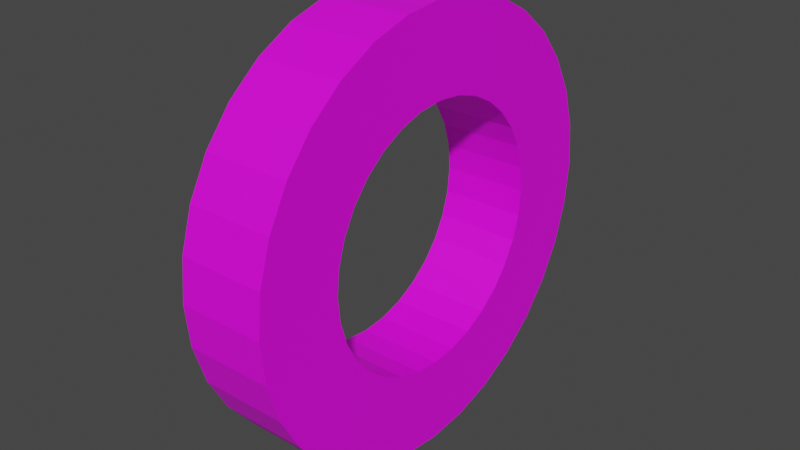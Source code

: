 # Source: ruota.blend  (saved by Blender 2.90.8; exported with 4.5.12 LTS)
import bpy
from mathutils import Matrix  # noqa: F401  (used for matrix-valued properties, if any)

bpy.ops.wm.read_factory_settings(use_empty=True)
scene = bpy.context.scene
scene.name = 'Scene'

# ---- collections
col_collection = bpy.data.collections.new('Collection'); scene.collection.children.link(col_collection)

# ---- images (referenced by path relative to the original .blend; pixels are not part of the script)
import os
ASSET_DIR = os.environ.get("B2B_ASSET_DIR", "")  # directory of the original .blend (textures are referenced by path, not embedded)
HERE = os.path.dirname(os.path.abspath(__file__))  # packed textures are extracted next to this script under _unpacked/

def load_image(name, relpath, width, height, colorspace="sRGB"):
    """Load a texture the original file referenced (path relative to the .blend, or extracted next to this script)."""
    p = next((c for c in (os.path.join(HERE, relpath), os.path.join(ASSET_DIR, relpath)) if relpath and os.path.exists(c)), "")
    if p:
        img = bpy.data.images.load(p, check_existing=True)
        img.name = name
    else:  # same state as the original file: an image datablock whose file is absent (Cycles renders it pink)
        img = bpy.data.images.new(name, width, height)
        img.source = "FILE"
        img.filepath = "//" + (relpath or name)
    img.colorspace_settings.name = colorspace
    return img
img_material_001_base_color = load_image('Material.001 Base Color', '', 1024, 1024, 'sRGB')

# ---- materials (node trees are filled in below, after node groups)
mat_material_001 = bpy.data.materials.new('Material.001')
mat_material_001.use_transparent_shadow = False

# ---- material node trees
mat_material_001.use_nodes = True; mat_material_001.node_tree.nodes.clear()
_N = mat_material_001.node_tree.nodes; _L = mat_material_001.node_tree.links
n0 = _N.new('ShaderNodeBsdfPrincipled'); n0.name = 'Principled BSDF'; n0.location = (10, 300)
n0.distribution = 'GGX'
n0.subsurface_method = 'BURLEY'
n0.inputs[3].default_value = 1.45
n0.inputs[27].default_value = (0.0, 0.0, 0.0, 1.0)
n0.inputs[28].default_value = 1.0
n1 = _N.new('ShaderNodeOutputMaterial'); n1.name = 'Material Output'; n1.location = (300, 300)
n2 = _N.new('ShaderNodeTexImage'); n2.name = 'Image Texture'; n2.location = (-280, 280)
n2.image = img_material_001_base_color
_L.new(n0.outputs[0], n1.inputs[0])
_L.new(n2.outputs[0], n0.inputs[0])
n1.is_active_output = True

# ---- world
world_world = bpy.data.worlds.new('World'); scene.world = world_world
world_world.use_nodes = True; world_world.node_tree.nodes.clear()
_N = world_world.node_tree.nodes; _L = world_world.node_tree.links
n0 = _N.new('ShaderNodeOutputWorld'); n0.name = 'World Output'; n0.location = (300, 300)
n1 = _N.new('ShaderNodeBackground'); n1.name = 'Background'; n1.location = (10, 300)
n1.inputs[0].default_value = (0.05088, 0.05088, 0.05088, 1.0)
_L.new(n1.outputs[0], n0.inputs[0])
n0.is_active_output = True
world_world.color = (0.05088, 0.05088, 0.05088)
world_world.use_sun_shadow = False
world_world.sun_shadow_jitter_overblur = 0.0

# ---- meshes
me_circle = bpy.data.meshes.new('Circle')
me_circle.from_pydata([(-6.706e-08, 1.25, -0.25), (6.706e-08, 0.75, -0.25), (6.706e-08, 0.75, 0.25), (-6.706e-08, 1.25, 0.25), (-0.2439, 1.226, -0.25), (-0.1463, 0.7356, -0.25), (-0.1463, 0.7356, 0.25), (-0.2439, 1.226, 0.25), (-0.4784, 1.155, -0.25), (-0.287, 0.6929, -0.25), (-0.287, 0.6929, 0.25), (-0.4784, 1.155, 0.25), (-0.6945, 1.039, -0.25), (-0.4167, 0.6236, -0.25), (-0.4167, 0.6236, 0.25), (-0.6945, 1.039, 0.25), (-0.8839, 0.8839, -0.25), (-0.5303, 0.5303, -0.25), (-0.5303, 0.5303, 0.25), (-0.8839, 0.8839, 0.25), (-1.039, 0.6945, -0.25), (-0.6236, 0.4167, -0.25), (-0.6236, 0.4167, 0.25), (-1.039, 0.6945, 0.25), (-1.155, 0.4784, -0.25), (-0.6929, 0.287, -0.25), (-0.6929, 0.287, 0.25), (-1.155, 0.4784, 0.25), (-1.226, 0.2439, -0.25), (-0.7356, 0.1463, -0.25), (-0.7356, 0.1463, 0.25), (-1.226, 0.2439, 0.25), (-1.25, 1.444e-07, -0.25), (-0.75, 6.58e-09, -0.25), (-0.75, 6.58e-09, 0.25), (-1.25, 1.444e-07, 0.25), (-1.226, -0.2439, -0.25), (-0.7356, -0.1463, -0.25), (-0.7356, -0.1463, 0.25), (-1.226, -0.2439, 0.25), (-1.155, -0.4784, -0.25), (-0.6929, -0.287, -0.25), (-0.6929, -0.287, 0.25), (-1.155, -0.4784, 0.25), (-1.039, -0.6945, -0.25), (-0.6236, -0.4167, -0.25), (-0.6236, -0.4167, 0.25), (-1.039, -0.6945, 0.25), (-0.8839, -0.8839, -0.25), (-0.5303, -0.5303, -0.25), (-0.5303, -0.5303, 0.25), (-0.8839, -0.8839, 0.25), (-0.6945, -1.039, -0.25), (-0.4167, -0.6236, -0.25), (-0.4167, -0.6236, 0.25), (-0.6945, -1.039, 0.25), (-0.4784, -1.155, -0.25), (-0.287, -0.6929, -0.25), (-0.287, -0.6929, 0.25), (-0.4784, -1.155, 0.25), (-0.2439, -1.226, -0.25), (-0.1463, -0.7356, -0.25), (-0.1463, -0.7356, 0.25), (-0.2439, -1.226, 0.25), (3.985e-07, -1.25, -0.25), (2.532e-07, -0.75, -0.25), (2.532e-07, -0.75, 0.25), (3.985e-07, -1.25, 0.25), (0.2439, -1.226, -0.25), (0.1463, -0.7356, -0.25), (0.1463, -0.7356, 0.25), (0.2439, -1.226, 0.25), (0.4784, -1.155, -0.25), (0.287, -0.6929, -0.25), (0.287, -0.6929, 0.25), (0.4784, -1.155, 0.25), (0.6945, -1.039, -0.25), (0.4167, -0.6236, -0.25), (0.4167, -0.6236, 0.25), (0.6945, -1.039, 0.25), (0.8839, -0.8839, -0.25), (0.5303, -0.5303, -0.25), (0.5303, -0.5303, 0.25), (0.8839, -0.8839, 0.25), (1.039, -0.6945, -0.25), (0.6236, -0.4167, -0.25), (0.6236, -0.4167, 0.25), (1.039, -0.6945, 0.25), (1.155, -0.4784, -0.25), (0.6929, -0.287, -0.25), (0.6929, -0.287, 0.25), (1.155, -0.4784, 0.25), (1.226, -0.2439, -0.25), (0.7356, -0.1463, -0.25), (0.7356, -0.1463, 0.25), (1.226, -0.2439, 0.25), (1.25, 1.191e-06, -0.25), (0.75, 7.402e-07, -0.25), (0.75, 7.402e-07, 0.25), (1.25, 1.191e-06, 0.25), (1.226, 0.2439, -0.25), (0.7356, 0.1463, -0.25), (0.7356, 0.1463, 0.25), (1.226, 0.2439, 0.25), (1.155, 0.4784, -0.25), (0.6929, 0.287, -0.25), (0.6929, 0.287, 0.25), (1.155, 0.4784, 0.25), (1.039, 0.6945, -0.25), (0.6236, 0.4167, -0.25), (0.6236, 0.4167, 0.25), (1.039, 0.6945, 0.25), (0.8839, 0.8839, -0.25), (0.5303, 0.5303, -0.25), (0.5303, 0.5303, 0.25), (0.8839, 0.8839, 0.25), (0.6945, 1.039, -0.25), (0.4167, 0.6236, -0.25), (0.4167, 0.6236, 0.25), (0.6945, 1.039, 0.25), (0.4784, 1.155, -0.25), (0.287, 0.6929, -0.25), (0.287, 0.6929, 0.25), (0.4784, 1.155, 0.25), (0.2439, 1.226, -0.25), (0.1463, 0.7356, -0.25), (0.1463, 0.7356, 0.25), (0.2439, 1.226, 0.25)], [], [(0, 1, 5, 4), (1, 2, 6, 5), (2, 3, 7, 6), (3, 0, 4, 7), (4, 5, 9, 8), (5, 6, 10, 9), (6, 7, 11, 10), (7, 4, 8, 11), (8, 9, 13, 12), (9, 10, 14, 13), (10, 11, 15, 14), (11, 8, 12, 15), (12, 13, 17, 16), (13, 14, 18, 17), (14, 15, 19, 18), (15, 12, 16, 19), (16, 17, 21, 20), (17, 18, 22, 21), (18, 19, 23, 22), (19, 16, 20, 23), (20, 21, 25, 24), (21, 22, 26, 25), (22, 23, 27, 26), (23, 20, 24, 27), (24, 25, 29, 28), (25, 26, 30, 29), (26, 27, 31, 30), (27, 24, 28, 31), (28, 29, 33, 32), (29, 30, 34, 33), (30, 31, 35, 34), (31, 28, 32, 35), (32, 33, 37, 36), (33, 34, 38, 37), (34, 35, 39, 38), (35, 32, 36, 39), (36, 37, 41, 40), (37, 38, 42, 41), (38, 39, 43, 42), (39, 36, 40, 43), (40, 41, 45, 44), (41, 42, 46, 45), (42, 43, 47, 46), (43, 40, 44, 47), (44, 45, 49, 48), (45, 46, 50, 49), (46, 47, 51, 50), (47, 44, 48, 51), (48, 49, 53, 52), (49, 50, 54, 53), (50, 51, 55, 54), (51, 48, 52, 55), (52, 53, 57, 56), (53, 54, 58, 57), (54, 55, 59, 58), (55, 52, 56, 59), (56, 57, 61, 60), (57, 58, 62, 61), (58, 59, 63, 62), (59, 56, 60, 63), (60, 61, 65, 64), (61, 62, 66, 65), (62, 63, 67, 66), (63, 60, 64, 67), (64, 65, 69, 68), (65, 66, 70, 69), (66, 67, 71, 70), (67, 64, 68, 71), (68, 69, 73, 72), (69, 70, 74, 73), (70, 71, 75, 74), (71, 68, 72, 75), (72, 73, 77, 76), (73, 74, 78, 77), (74, 75, 79, 78), (75, 72, 76, 79), (76, 77, 81, 80), (77, 78, 82, 81), (78, 79, 83, 82), (79, 76, 80, 83), (80, 81, 85, 84), (81, 82, 86, 85), (82, 83, 87, 86), (83, 80, 84, 87), (84, 85, 89, 88), (85, 86, 90, 89), (86, 87, 91, 90), (87, 84, 88, 91), (88, 89, 93, 92), (89, 90, 94, 93), (90, 91, 95, 94), (91, 88, 92, 95), (92, 93, 97, 96), (93, 94, 98, 97), (94, 95, 99, 98), (95, 92, 96, 99), (96, 97, 101, 100), (97, 98, 102, 101), (98, 99, 103, 102), (99, 96, 100, 103), (100, 101, 105, 104), (101, 102, 106, 105), (102, 103, 107, 106), (103, 100, 104, 107), (104, 105, 109, 108), (105, 106, 110, 109), (106, 107, 111, 110), (107, 104, 108, 111), (108, 109, 113, 112), (109, 110, 114, 113), (110, 111, 115, 114), (111, 108, 112, 115), (112, 113, 117, 116), (113, 114, 118, 117), (114, 115, 119, 118), (115, 112, 116, 119), (116, 117, 121, 120), (117, 118, 122, 121), (118, 119, 123, 122), (119, 116, 120, 123), (120, 121, 125, 124), (121, 122, 126, 125), (122, 123, 127, 126), (123, 120, 124, 127), (124, 125, 1, 0), (125, 126, 2, 1), (126, 127, 3, 2), (127, 124, 0, 3)])
me_circle.materials.append(mat_material_001)
me_circle.use_remesh_fix_poles = True
me_circle.use_remesh_preserve_attributes = False
me_circle.use_mirror_vertex_groups = False
me_circle.update()

# ---- objects
ob_circle = bpy.data.objects.new('Circle', me_circle)

# ---- transforms, parenting, visibility, modifiers, constraints
ob_circle.location = (0.0, 0.0, 0.0)
ob_circle.rotation_euler = (0.0, 1.571, 0.0)
ob_circle.lineart.crease_threshold = 0.0

# ---- collection membership
col_collection.objects.link(ob_circle)

# ---- scene / render settings (as saved in the file)
scene.frame_start = 1; scene.frame_end = 250; scene.frame_set(1)
scene.render.engine = 'BLENDER_EEVEE_NEXT'
scene.cycles.use_denoising = False
scene.cycles.samples = 128
scene.cycles.sampling_pattern = 'TABULATED_SOBOL'
scene.cycles.use_adaptive_sampling = False
scene.cycles.use_light_tree = False
scene.view_settings.view_transform = 'Filmic'
bpy.context.view_layer.update()

# ---- added for rendering (the .blend has no active camera and no usable light): camera, sun
cam_auto = bpy.data.cameras.new('AutoCamera')
cam_auto.lens = 50.0
cam_auto.sensor_width = 36.0
cam_auto.clip_end = 1000.0
ob_auto_camera = bpy.data.objects.new('AutoCamera', cam_auto)
scene.collection.objects.link(ob_auto_camera)
ob_auto_camera.location = (3.30371, -3.96446, 2.64297)
ob_auto_camera.rotation_euler = (1.09748, -7.21219e-08, 0.694738)
scene.camera = ob_auto_camera
light_auto_sun = bpy.data.lights.new('AutoSun', 'SUN')
light_auto_sun.energy = 3.0
light_auto_sun.angle = 0.0523599
ob_auto_sun = bpy.data.objects.new('AutoSun', light_auto_sun)
scene.collection.objects.link(ob_auto_sun)
ob_auto_sun.rotation_euler = (0.872665, 0.174533, 0.523599)
bpy.context.view_layer.update()
